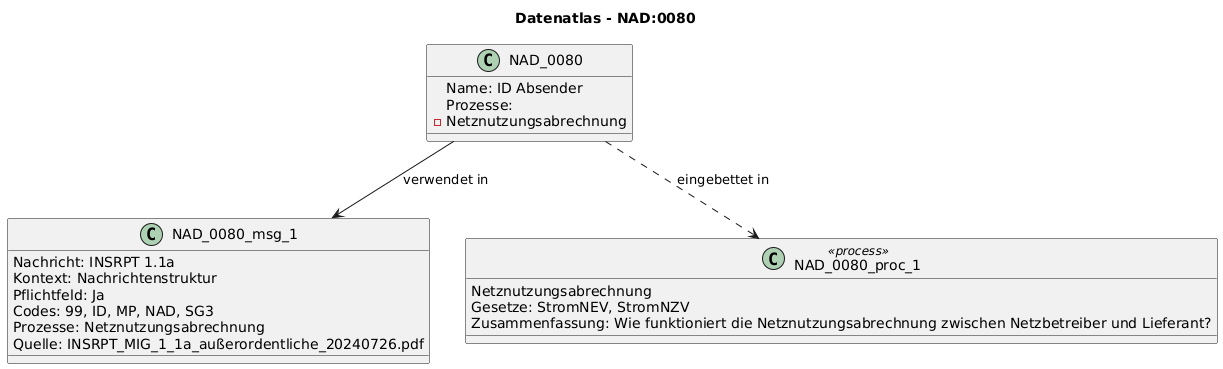

The diagram above was rendered by PlantUML. Its source (embedded in the PNG):
@startuml
title Datenatlas - NAD:0080
class NAD_0080 {
  Name: ID Absender
  Prozesse:
    - Netznutzungsabrechnung
}
class NAD_0080_msg_1 {
  Nachricht: INSRPT 1.1a
  Kontext: Nachrichtenstruktur
  Pflichtfeld: Ja
  Codes: 99, ID, MP, NAD, SG3
  Prozesse: Netznutzungsabrechnung
  Quelle: INSRPT_MIG_1_1a_außerordentliche_20240726.pdf
}
NAD_0080 --> NAD_0080_msg_1 : verwendet in
class NAD_0080_proc_1 <<process>> {
  Netznutzungsabrechnung
  Gesetze: StromNEV, StromNZV
  Zusammenfassung: Wie funktioniert die Netznutzungsabrechnung zwischen Netzbetreiber und Lieferant?
}
NAD_0080 ..> NAD_0080_proc_1 : eingebettet in
@enduml